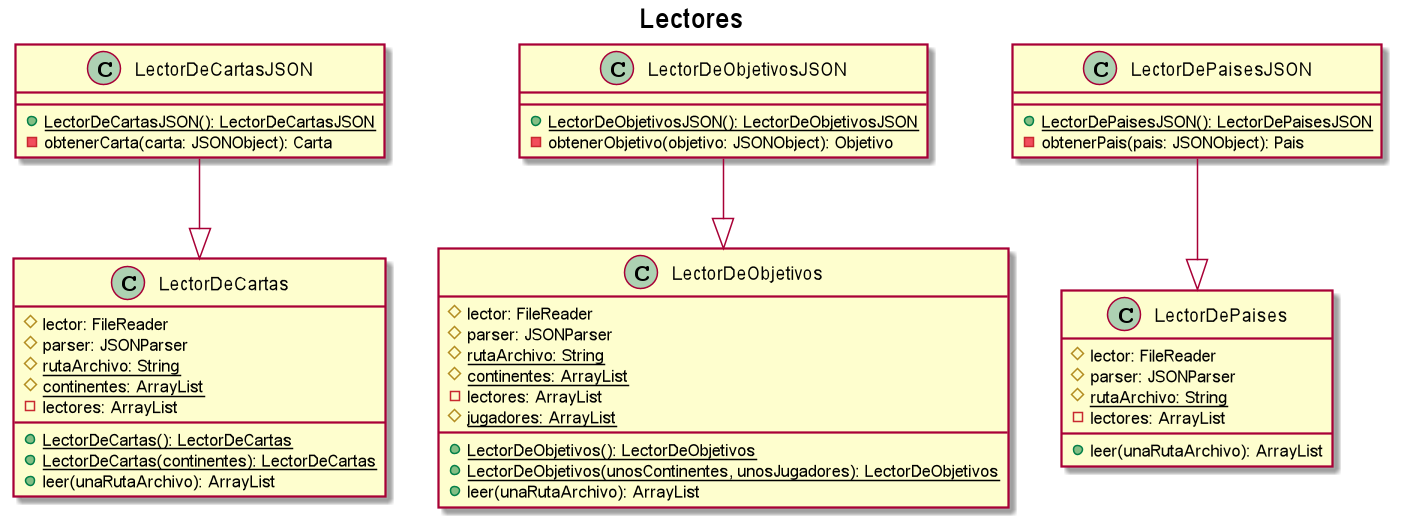

The diagram above was rendered by PlantUML. Its source (embedded in the PNG):
@startuml

title Lectores

class LectorDeCartas {
    # lector: FileReader
    # parser: JSONParser
    # {static} rutaArchivo: String
    # {static} continentes: ArrayList
    - lectores: ArrayList
    + {static} LectorDeCartas(): LectorDeCartas
    + {static} LectorDeCartas(continentes): LectorDeCartas
    + leer(unaRutaArchivo): ArrayList
}

class LectorDeObjetivos {
    # lector: FileReader
    # parser: JSONParser
    # {static} rutaArchivo: String
    # {static} continentes: ArrayList
    - lectores: ArrayList
    # {static} jugadores: ArrayList
    + {static} LectorDeObjetivos(): LectorDeObjetivos
    + {static} LectorDeObjetivos(unosContinentes, unosJugadores): LectorDeObjetivos
    + leer(unaRutaArchivo): ArrayList
}

class LectorDePaises {
    # lector: FileReader
    # parser: JSONParser
    # {static} rutaArchivo: String
    - lectores: ArrayList
    + leer(unaRutaArchivo): ArrayList
}

LectorDeCartasJSON --|> LectorDeCartas
LectorDeObjetivosJSON --|> LectorDeObjetivos
LectorDePaisesJSON --|> LectorDePaises

class LectorDeCartasJSON {
    + {static} LectorDeCartasJSON(): LectorDeCartasJSON
    - obtenerCarta(carta: JSONObject): Carta
}

class LectorDeObjetivosJSON {
    + {static} LectorDeObjetivosJSON(): LectorDeObjetivosJSON
    - obtenerObjetivo(objetivo: JSONObject): Objetivo
}

class LectorDePaisesJSON {
    + {static} LectorDePaisesJSON(): LectorDePaisesJSON
    - obtenerPais(pais: JSONObject): Pais
}

@enduml